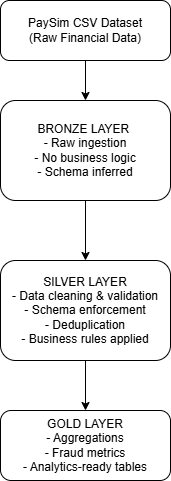

The diagram above was exported from draw.io. Its source (the exported page's mxGraphModel, read from the mxfile embedded in the PNG):
<mxGraphModel dx="1042" dy="510" grid="1" gridSize="10" guides="1" tooltips="1" connect="1" arrows="1" fold="1" page="1" pageScale="1" pageWidth="850" pageHeight="1100" math="0" shadow="0">
  <root>
    <mxCell id="0" />
    <mxCell id="1" parent="0" />
    <mxCell id="DIiFgpWyYz9RWPPBB5bn-9" edge="1" parent="1" source="DIiFgpWyYz9RWPPBB5bn-2" style="edgeStyle=orthogonalEdgeStyle;rounded=0;orthogonalLoop=1;jettySize=auto;html=1;exitX=0.5;exitY=1;exitDx=0;exitDy=0;entryX=0.5;entryY=0;entryDx=0;entryDy=0;" target="DIiFgpWyYz9RWPPBB5bn-3">
      <mxGeometry relative="1" as="geometry" />
    </mxCell>
    <mxCell id="DIiFgpWyYz9RWPPBB5bn-2" parent="1" style="rounded=1;whiteSpace=wrap;html=1;" value="SILVER LAYER&lt;div&gt;&lt;div class=&quot;cm-line&quot;&gt;- Data cleaning &amp;amp; validation&lt;/div&gt;&lt;div class=&quot;cm-line&quot;&gt;- Schema enforcement&lt;/div&gt;&lt;div class=&quot;cm-line&quot;&gt;- Deduplication&lt;/div&gt;&lt;div class=&quot;cm-line&quot;&gt;- Business rules applied&lt;/div&gt;&lt;/div&gt;" vertex="1">
      <mxGeometry height="100" width="170" x="320" y="280" as="geometry" />
    </mxCell>
    <mxCell id="DIiFgpWyYz9RWPPBB5bn-3" parent="1" style="rounded=1;whiteSpace=wrap;html=1;" value="GOLD LAYER&lt;div&gt;&lt;div class=&quot;cm-line&quot;&gt;- Aggregations&lt;/div&gt;&lt;div class=&quot;cm-line&quot;&gt;- Fraud metrics&lt;/div&gt;&lt;div class=&quot;cm-line&quot;&gt;- Analytics-ready tables&lt;/div&gt;&lt;/div&gt;" vertex="1">
      <mxGeometry height="70" width="170" x="320" y="430" as="geometry" />
    </mxCell>
    <mxCell id="DIiFgpWyYz9RWPPBB5bn-8" edge="1" parent="1" source="DIiFgpWyYz9RWPPBB5bn-4" style="edgeStyle=orthogonalEdgeStyle;rounded=0;orthogonalLoop=1;jettySize=auto;html=1;exitX=0.5;exitY=1;exitDx=0;exitDy=0;entryX=0.5;entryY=0;entryDx=0;entryDy=0;" target="DIiFgpWyYz9RWPPBB5bn-2">
      <mxGeometry relative="1" as="geometry" />
    </mxCell>
    <mxCell id="DIiFgpWyYz9RWPPBB5bn-4" parent="1" style="rounded=1;whiteSpace=wrap;html=1;" value="BRONZE LAYER&amp;nbsp;&lt;br&gt;&lt;div class=&quot;cm-line&quot;&gt;- Raw ingestion&lt;/div&gt;&lt;div class=&quot;cm-line&quot;&gt;- No business logic&lt;/div&gt;&lt;div class=&quot;cm-line&quot;&gt;- Schema inferred&lt;/div&gt;" vertex="1">
      <mxGeometry height="100" width="170" x="320" y="120" as="geometry" />
    </mxCell>
    <mxCell id="DIiFgpWyYz9RWPPBB5bn-7" edge="1" parent="1" source="DIiFgpWyYz9RWPPBB5bn-5" style="edgeStyle=orthogonalEdgeStyle;rounded=0;orthogonalLoop=1;jettySize=auto;html=1;exitX=0.5;exitY=1;exitDx=0;exitDy=0;entryX=0.5;entryY=0;entryDx=0;entryDy=0;" target="DIiFgpWyYz9RWPPBB5bn-4">
      <mxGeometry relative="1" as="geometry" />
    </mxCell>
    <mxCell id="DIiFgpWyYz9RWPPBB5bn-5" parent="1" style="rounded=1;whiteSpace=wrap;html=1;" value="PaySim CSV Dataset&lt;br&gt;(Raw Financial Data)" vertex="1">
      <mxGeometry height="60" width="170" x="320" y="20" as="geometry" />
    </mxCell>
  </root>
</mxGraphModel>